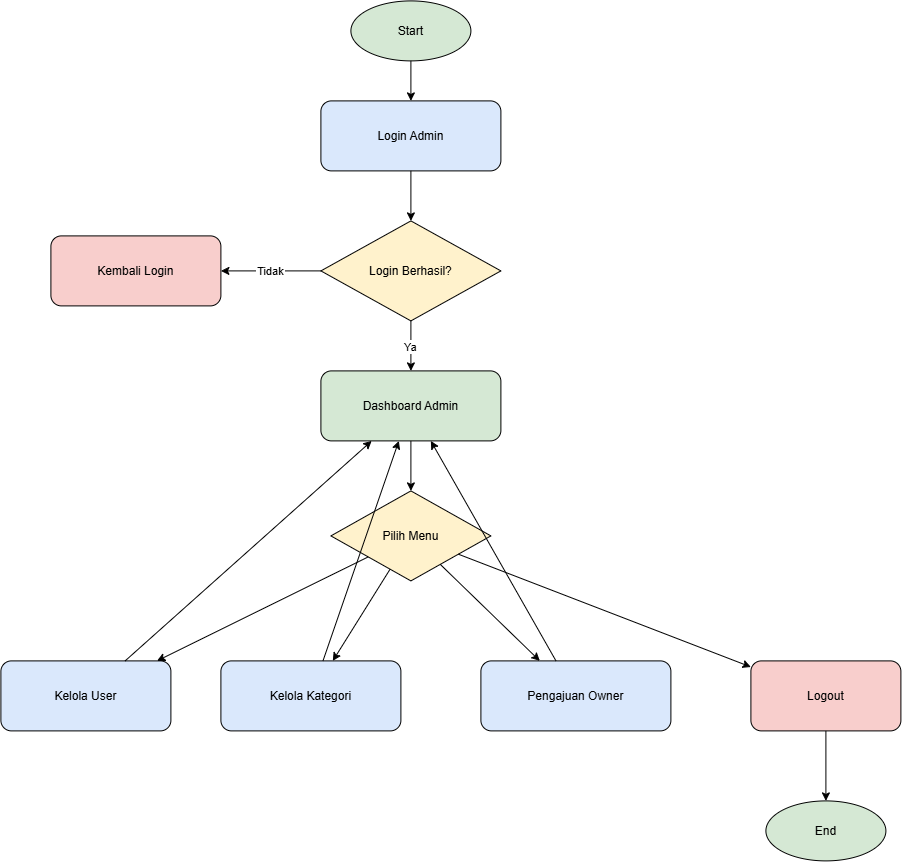

The diagram above was exported from draw.io. Its source (the exported page's mxGraphModel, read from the mxfile embedded in the PNG):
<mxGraphModel dx="1471" dy="869" grid="1" gridSize="10" guides="1" tooltips="1" connect="1" arrows="1" fold="1" page="1" pageScale="1" pageWidth="827" pageHeight="1169" background="light-dark(#FFFFFF,#121212)" math="0" shadow="0">
  <root>
    <mxCell id="0" />
    <mxCell id="1" parent="0" />
    <mxCell id="y0AchJfbKjtezViN585A-1" parent="1" style="ellipse;fillColor=#d5e8d4;" value="Start" vertex="1">
      <mxGeometry height="60" width="120" x="390" y="40" as="geometry" />
    </mxCell>
    <mxCell id="y0AchJfbKjtezViN585A-2" parent="1" style="rounded=1;fillColor=#dae8fc;" value="Login Admin" vertex="1">
      <mxGeometry height="70" width="180" x="360" y="140" as="geometry" />
    </mxCell>
    <mxCell id="y0AchJfbKjtezViN585A-3" parent="1" style="rhombus;fillColor=#fff2cc;" value="Login Berhasil?" vertex="1">
      <mxGeometry height="100" width="180" x="360" y="260" as="geometry" />
    </mxCell>
    <mxCell id="y0AchJfbKjtezViN585A-4" parent="1" style="rounded=1;fillColor=#f8cecc;" value="Kembali Login" vertex="1">
      <mxGeometry height="70" width="170" x="90" y="275" as="geometry" />
    </mxCell>
    <mxCell id="y0AchJfbKjtezViN585A-5" parent="1" style="rounded=1;fillColor=#d5e8d4;" value="Dashboard Admin" vertex="1">
      <mxGeometry height="70" width="180" x="360" y="410" as="geometry" />
    </mxCell>
    <mxCell id="y0AchJfbKjtezViN585A-6" parent="1" style="rhombus;fillColor=#fff2cc;" value="Pilih Menu" vertex="1">
      <mxGeometry height="90" width="160" x="370" y="530" as="geometry" />
    </mxCell>
    <mxCell id="y0AchJfbKjtezViN585A-7" edge="1" parent="1" source="y0AchJfbKjtezViN585A-1" target="y0AchJfbKjtezViN585A-2">
      <mxGeometry relative="1" as="geometry" />
    </mxCell>
    <mxCell id="y0AchJfbKjtezViN585A-8" edge="1" parent="1" source="y0AchJfbKjtezViN585A-2" target="y0AchJfbKjtezViN585A-3">
      <mxGeometry relative="1" as="geometry" />
    </mxCell>
    <mxCell id="y0AchJfbKjtezViN585A-9" edge="1" parent="1" source="y0AchJfbKjtezViN585A-3" target="y0AchJfbKjtezViN585A-4" value="Tidak">
      <mxGeometry relative="1" as="geometry" />
    </mxCell>
    <mxCell id="y0AchJfbKjtezViN585A-10" edge="1" parent="1" source="y0AchJfbKjtezViN585A-3" target="y0AchJfbKjtezViN585A-5" value="Ya">
      <mxGeometry relative="1" as="geometry" />
    </mxCell>
    <mxCell id="y0AchJfbKjtezViN585A-11" edge="1" parent="1" source="y0AchJfbKjtezViN585A-5" target="y0AchJfbKjtezViN585A-6">
      <mxGeometry relative="1" as="geometry" />
    </mxCell>
    <mxCell id="y0AchJfbKjtezViN585A-12" parent="1" style="rounded=1;fillColor=#dae8fc;" value="Kelola User" vertex="1">
      <mxGeometry height="70" width="170" x="40" y="700" as="geometry" />
    </mxCell>
    <mxCell id="y0AchJfbKjtezViN585A-13" parent="1" style="rounded=1;fillColor=#dae8fc;" value="Kelola Kategori" vertex="1">
      <mxGeometry height="70" width="180" x="260" y="700" as="geometry" />
    </mxCell>
    <mxCell id="y0AchJfbKjtezViN585A-14" parent="1" style="rounded=1;fillColor=#dae8fc;" value="Pengajuan Owner" vertex="1">
      <mxGeometry height="70" width="190" x="520" y="700" as="geometry" />
    </mxCell>
    <mxCell id="y0AchJfbKjtezViN585A-15" parent="1" style="rounded=1;fillColor=#f8cecc;" value="Logout" vertex="1">
      <mxGeometry height="70" width="150" x="790" y="700" as="geometry" />
    </mxCell>
    <mxCell id="y0AchJfbKjtezViN585A-16" parent="1" style="ellipse;fillColor=#d5e8d4;" value="End" vertex="1">
      <mxGeometry height="60" width="120" x="805" y="840" as="geometry" />
    </mxCell>
    <mxCell id="y0AchJfbKjtezViN585A-17" edge="1" parent="1" source="y0AchJfbKjtezViN585A-6" target="y0AchJfbKjtezViN585A-12">
      <mxGeometry relative="1" as="geometry" />
    </mxCell>
    <mxCell id="y0AchJfbKjtezViN585A-18" edge="1" parent="1" source="y0AchJfbKjtezViN585A-6" target="y0AchJfbKjtezViN585A-13">
      <mxGeometry relative="1" as="geometry" />
    </mxCell>
    <mxCell id="y0AchJfbKjtezViN585A-19" edge="1" parent="1" source="y0AchJfbKjtezViN585A-6" target="y0AchJfbKjtezViN585A-14">
      <mxGeometry relative="1" as="geometry" />
    </mxCell>
    <mxCell id="y0AchJfbKjtezViN585A-20" edge="1" parent="1" source="y0AchJfbKjtezViN585A-6" target="y0AchJfbKjtezViN585A-15">
      <mxGeometry relative="1" as="geometry" />
    </mxCell>
    <mxCell id="y0AchJfbKjtezViN585A-21" edge="1" parent="1" source="y0AchJfbKjtezViN585A-12" target="y0AchJfbKjtezViN585A-5">
      <mxGeometry relative="1" as="geometry" />
    </mxCell>
    <mxCell id="y0AchJfbKjtezViN585A-22" edge="1" parent="1" source="y0AchJfbKjtezViN585A-13" target="y0AchJfbKjtezViN585A-5">
      <mxGeometry relative="1" as="geometry" />
    </mxCell>
    <mxCell id="y0AchJfbKjtezViN585A-23" edge="1" parent="1" source="y0AchJfbKjtezViN585A-14" target="y0AchJfbKjtezViN585A-5">
      <mxGeometry relative="1" as="geometry" />
    </mxCell>
    <mxCell id="y0AchJfbKjtezViN585A-24" edge="1" parent="1" source="y0AchJfbKjtezViN585A-15" target="y0AchJfbKjtezViN585A-16">
      <mxGeometry relative="1" as="geometry" />
    </mxCell>
  </root>
</mxGraphModel>